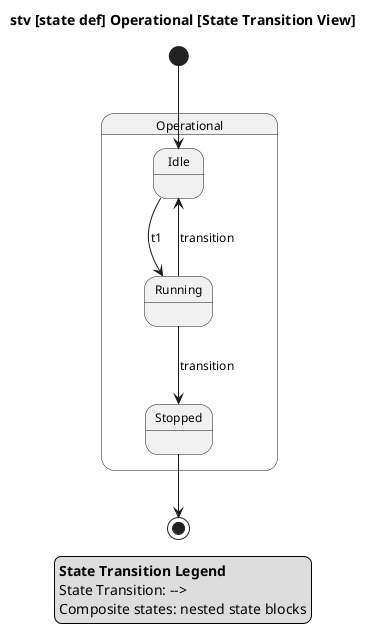

The diagram above was rendered by PlantUML. Its source (embedded in the PNG):
@startuml

skinparam monochrome true
skinparam wrapWidth 300
skinparam defaultFontSize 12
skinparam defaultFontName Helvetica

top to bottom direction

title stv [state def] Operational [State Transition View]

hide circle

state "Operational" as E1 {
  state "Idle" as E2
  state "Running" as E3
  state "Stopped" as E4
}

[*] --> E2


E2 --> E3 : t1
E3 --> E2 : transition
E3 --> E4 : transition

E4 --> [*]

legend right
  <b>State Transition Legend</b>
  State Transition: -->
  Composite states: nested state blocks
endlegend

@enduml